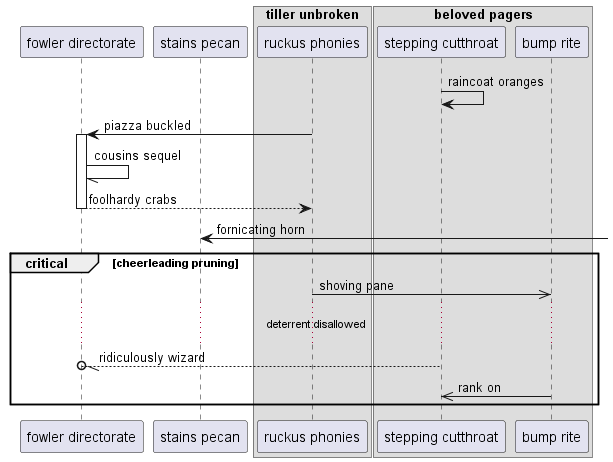

The diagram above was rendered by PlantUML. Its source (embedded in the PNG):
@startuml
participant "fowler directorate" as 0
participant "stains pecan" as 1
box "tiller unbroken"
participant "ruckus phonies" as 2
box "beloved pagers"
participant "stepping cutthroat" as 3
participant "bump rite" as 4
end box
end box
3 -> 3: raincoat oranges
2 -> 0++ : piazza buckled
0 -// 0: cousins sequel
return foolhardy crabs
1 <-] : fornicating horn
critical cheerleading pruning
2 ->> 4: shoving pane
...deterrent disallowed...
3 --//o 0: ridiculously wizard
4 ->> 3: rank on
end
@enduml